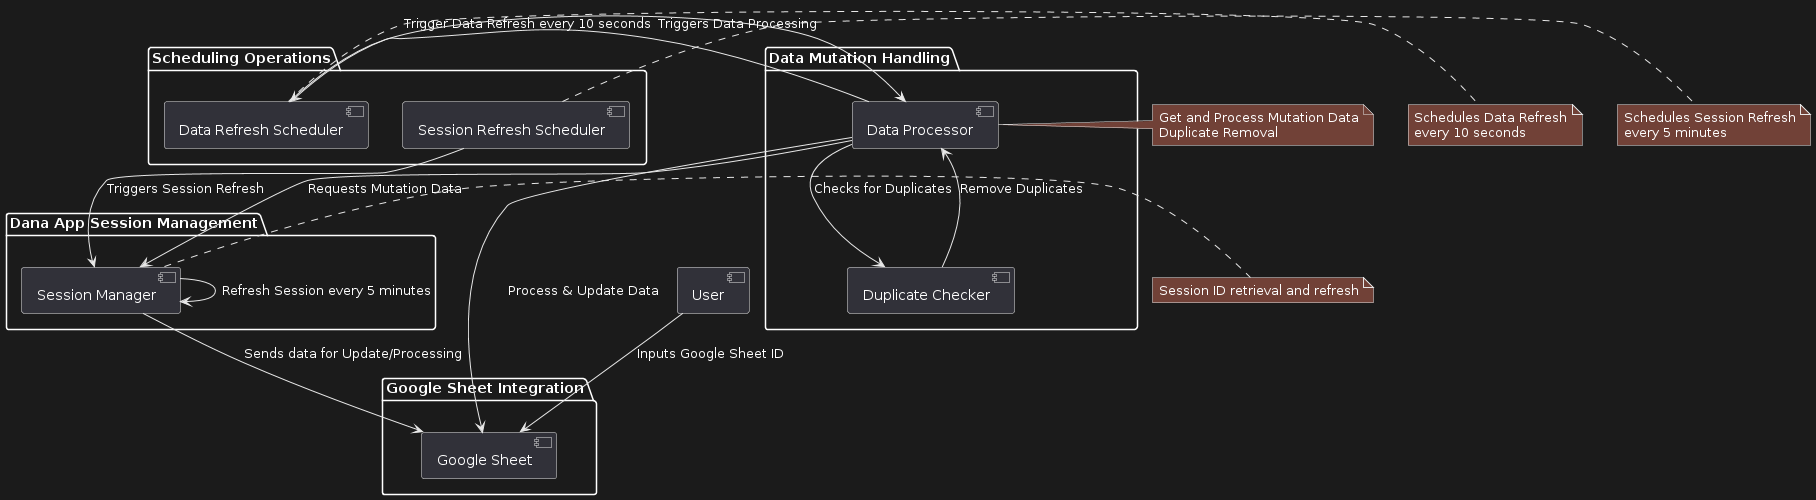

The diagram above was rendered by PlantUML. Its source (embedded in the PNG):
@startuml
package "Google Sheet Integration" {
    [Google Sheet] as GS
}

package "Dana App Session Management" {
    [Session Manager] as SM
}

package "Data Mutation Handling" {
    [Data Processor] as DP
    [Duplicate Checker] as DC
}

package "Scheduling Operations" {
    [Data Refresh Scheduler] as DRS
    [Session Refresh Scheduler] as SRS
}

[User] --> GS : Inputs Google Sheet ID
SM --> GS : Sends data for Update/Processing
SM --> SM : Refresh Session every 5 minutes
DP --> SM : Requests Mutation Data
DP --> DRS : Trigger Data Refresh every 10 seconds
DP --> GS : Process & Update Data
DP --> DC : Checks for Duplicates
DC --> DP : Remove Duplicates
DRS --> DP : Triggers Data Processing
SRS --> SM : Triggers Session Refresh

note right of SM
Session ID retrieval and refresh
end note

note right of DP
Get and Process Mutation Data
Duplicate Removal
end note

note right of DRS
Schedules Data Refresh
every 10 seconds
end note

note right of SRS
Schedules Session Refresh
every 5 minutes
end note
@enduml